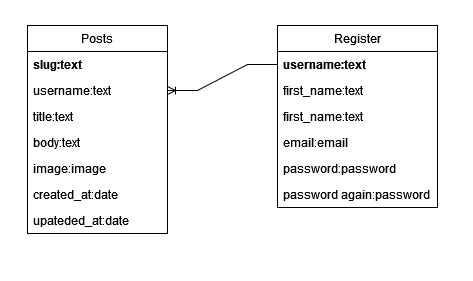

The diagram above was exported from draw.io. Its source (the exported page's mxGraphModel, read from the mxfile embedded in the PNG):
<mxGraphModel dx="1108" dy="502" grid="1" gridSize="10" guides="1" tooltips="1" connect="1" arrows="1" fold="1" page="1" pageScale="1" pageWidth="850" pageHeight="1100" math="0" shadow="0">
  <root>
    <mxCell id="0" />
    <mxCell id="1" parent="0" />
    <mxCell id="Tm_ZFTTtKN7pN_XAX4WW-13" style="edgeStyle=orthogonalEdgeStyle;rounded=0;orthogonalLoop=1;jettySize=auto;html=1;exitX=0;exitY=0;exitDx=0;exitDy=0;" edge="1" parent="1" source="Tm_ZFTTtKN7pN_XAX4WW-1">
      <mxGeometry relative="1" as="geometry">
        <mxPoint x="312" y="130" as="targetPoint" />
      </mxGeometry>
    </mxCell>
    <mxCell id="Tm_ZFTTtKN7pN_XAX4WW-17" style="edgeStyle=orthogonalEdgeStyle;rounded=0;orthogonalLoop=1;jettySize=auto;html=1;exitX=0;exitY=1;exitDx=0;exitDy=0;entryX=1;entryY=0.75;entryDx=0;entryDy=0;" edge="1" parent="1" source="Tm_ZFTTtKN7pN_XAX4WW-1" target="Tm_ZFTTtKN7pN_XAX4WW-4">
      <mxGeometry relative="1" as="geometry" />
    </mxCell>
    <mxCell id="Tm_ZFTTtKN7pN_XAX4WW-23" style="edgeStyle=orthogonalEdgeStyle;rounded=0;orthogonalLoop=1;jettySize=auto;html=1;exitX=1;exitY=1;exitDx=0;exitDy=0;entryX=0;entryY=0.75;entryDx=0;entryDy=0;" edge="1" parent="1" source="Tm_ZFTTtKN7pN_XAX4WW-1" target="Tm_ZFTTtKN7pN_XAX4WW-2">
      <mxGeometry relative="1" as="geometry" />
    </mxCell>
    <mxCell id="Tm_ZFTTtKN7pN_XAX4WW-29" style="edgeStyle=orthogonalEdgeStyle;rounded=0;orthogonalLoop=1;jettySize=auto;html=1;exitX=0.5;exitY=1;exitDx=0;exitDy=0;entryX=0.75;entryY=0;entryDx=0;entryDy=0;" edge="1" parent="1" source="Tm_ZFTTtKN7pN_XAX4WW-1" target="Tm_ZFTTtKN7pN_XAX4WW-5">
      <mxGeometry relative="1" as="geometry">
        <Array as="points">
          <mxPoint x="370" y="260" />
        </Array>
      </mxGeometry>
    </mxCell>
    <mxCell id="Tm_ZFTTtKN7pN_XAX4WW-1" value="weblog" style="ellipse;whiteSpace=wrap;html=1;aspect=fixed;" vertex="1" parent="1">
      <mxGeometry x="300" y="180" width="80" height="80" as="geometry" />
    </mxCell>
    <mxCell id="Tm_ZFTTtKN7pN_XAX4WW-22" style="edgeStyle=orthogonalEdgeStyle;rounded=0;orthogonalLoop=1;jettySize=auto;html=1;exitX=0;exitY=0.25;exitDx=0;exitDy=0;entryX=1.05;entryY=0.425;entryDx=0;entryDy=0;entryPerimeter=0;" edge="1" parent="1" source="Tm_ZFTTtKN7pN_XAX4WW-2" target="Tm_ZFTTtKN7pN_XAX4WW-1">
      <mxGeometry relative="1" as="geometry" />
    </mxCell>
    <mxCell id="Tm_ZFTTtKN7pN_XAX4WW-2" value="user" style="rounded=0;whiteSpace=wrap;html=1;" vertex="1" parent="1">
      <mxGeometry x="490" y="200" width="120" height="60" as="geometry" />
    </mxCell>
    <mxCell id="Tm_ZFTTtKN7pN_XAX4WW-15" style="edgeStyle=orthogonalEdgeStyle;rounded=0;orthogonalLoop=1;jettySize=auto;html=1;exitX=0.75;exitY=1;exitDx=0;exitDy=0;entryX=1;entryY=0;entryDx=0;entryDy=0;" edge="1" parent="1" source="Tm_ZFTTtKN7pN_XAX4WW-3" target="Tm_ZFTTtKN7pN_XAX4WW-1">
      <mxGeometry relative="1" as="geometry" />
    </mxCell>
    <mxCell id="Tm_ZFTTtKN7pN_XAX4WW-3" value="user" style="rounded=0;whiteSpace=wrap;html=1;" vertex="1" parent="1">
      <mxGeometry x="280" y="60" width="120" height="60" as="geometry" />
    </mxCell>
    <mxCell id="Tm_ZFTTtKN7pN_XAX4WW-16" style="edgeStyle=orthogonalEdgeStyle;rounded=0;orthogonalLoop=1;jettySize=auto;html=1;exitX=1;exitY=0.25;exitDx=0;exitDy=0;entryX=-0.025;entryY=0.425;entryDx=0;entryDy=0;entryPerimeter=0;" edge="1" parent="1" source="Tm_ZFTTtKN7pN_XAX4WW-4" target="Tm_ZFTTtKN7pN_XAX4WW-1">
      <mxGeometry relative="1" as="geometry" />
    </mxCell>
    <mxCell id="Tm_ZFTTtKN7pN_XAX4WW-4" value="admin" style="rounded=0;whiteSpace=wrap;html=1;" vertex="1" parent="1">
      <mxGeometry x="80" y="200" width="120" height="60" as="geometry" />
    </mxCell>
    <mxCell id="Tm_ZFTTtKN7pN_XAX4WW-27" style="edgeStyle=orthogonalEdgeStyle;rounded=0;orthogonalLoop=1;jettySize=auto;html=1;exitX=0.25;exitY=0;exitDx=0;exitDy=0;" edge="1" parent="1" source="Tm_ZFTTtKN7pN_XAX4WW-5" target="Tm_ZFTTtKN7pN_XAX4WW-1">
      <mxGeometry relative="1" as="geometry">
        <Array as="points">
          <mxPoint x="320" y="330" />
        </Array>
      </mxGeometry>
    </mxCell>
    <mxCell id="Tm_ZFTTtKN7pN_XAX4WW-5" value="users" style="rounded=0;whiteSpace=wrap;html=1;" vertex="1" parent="1">
      <mxGeometry x="280" y="330" width="120" height="60" as="geometry" />
    </mxCell>
    <mxCell id="Tm_ZFTTtKN7pN_XAX4WW-18" value="&lt;div&gt;access&lt;/div&gt;" style="text;html=1;align=center;verticalAlign=middle;resizable=0;points=[];autosize=1;strokeColor=none;fillColor=none;" vertex="1" parent="1">
      <mxGeometry x="200" y="190" width="60" height="20" as="geometry" />
    </mxCell>
    <mxCell id="Tm_ZFTTtKN7pN_XAX4WW-19" value="&lt;div&gt;add and &lt;br&gt;&lt;/div&gt;&lt;div&gt;delete users&lt;/div&gt;" style="text;html=1;align=center;verticalAlign=middle;resizable=0;points=[];autosize=1;strokeColor=none;fillColor=none;" vertex="1" parent="1">
      <mxGeometry x="210" y="250" width="80" height="30" as="geometry" />
    </mxCell>
    <mxCell id="Tm_ZFTTtKN7pN_XAX4WW-20" value="login" style="text;html=1;align=center;verticalAlign=middle;resizable=0;points=[];autosize=1;strokeColor=none;fillColor=none;" vertex="1" parent="1">
      <mxGeometry x="370" y="130" width="40" height="20" as="geometry" />
    </mxCell>
    <mxCell id="Tm_ZFTTtKN7pN_XAX4WW-21" value="&lt;div&gt;information&lt;/div&gt;&lt;div&gt;and&lt;/div&gt;&lt;div&gt;tools&lt;/div&gt;" style="text;html=1;align=center;verticalAlign=middle;resizable=0;points=[];autosize=1;strokeColor=none;fillColor=none;" vertex="1" parent="1">
      <mxGeometry x="230" y="130" width="80" height="50" as="geometry" />
    </mxCell>
    <mxCell id="Tm_ZFTTtKN7pN_XAX4WW-24" value="sign up" style="text;html=1;align=center;verticalAlign=middle;resizable=0;points=[];autosize=1;strokeColor=none;fillColor=none;" vertex="1" parent="1">
      <mxGeometry x="410" y="190" width="60" height="20" as="geometry" />
    </mxCell>
    <mxCell id="Tm_ZFTTtKN7pN_XAX4WW-25" value="login" style="text;html=1;align=center;verticalAlign=middle;resizable=0;points=[];autosize=1;strokeColor=none;fillColor=none;" vertex="1" parent="1">
      <mxGeometry x="410" y="250" width="40" height="20" as="geometry" />
    </mxCell>
    <mxCell id="Tm_ZFTTtKN7pN_XAX4WW-31" value="login" style="text;html=1;align=center;verticalAlign=middle;resizable=0;points=[];autosize=1;strokeColor=none;fillColor=none;" vertex="1" parent="1">
      <mxGeometry x="280" y="300" width="40" height="20" as="geometry" />
    </mxCell>
    <mxCell id="Tm_ZFTTtKN7pN_XAX4WW-32" value="&lt;div&gt;access to profile &lt;br&gt;&lt;/div&gt;&lt;div&gt;and comments&lt;/div&gt;" style="text;html=1;align=center;verticalAlign=middle;resizable=0;points=[];autosize=1;strokeColor=none;fillColor=none;" vertex="1" parent="1">
      <mxGeometry x="360" y="290" width="110" height="30" as="geometry" />
    </mxCell>
    <mxCell id="Tm_ZFTTtKN7pN_XAX4WW-33" value="Posts" style="swimlane;fontStyle=0;childLayout=stackLayout;horizontal=1;startSize=26;fillColor=none;horizontalStack=0;resizeParent=1;resizeParentMax=0;resizeLast=0;collapsible=1;marginBottom=0;" vertex="1" parent="1">
      <mxGeometry x="850" y="80" width="140" height="208" as="geometry" />
    </mxCell>
    <mxCell id="Tm_ZFTTtKN7pN_XAX4WW-40" value="slug:text" style="text;strokeColor=none;fillColor=none;align=left;verticalAlign=top;spacingLeft=4;spacingRight=4;overflow=hidden;rotatable=0;points=[[0,0.5],[1,0.5]];portConstraint=eastwest;shadow=1;fontStyle=1" vertex="1" parent="Tm_ZFTTtKN7pN_XAX4WW-33">
      <mxGeometry y="26" width="140" height="26" as="geometry" />
    </mxCell>
    <mxCell id="Tm_ZFTTtKN7pN_XAX4WW-35" value="username:text" style="text;strokeColor=none;fillColor=none;align=left;verticalAlign=top;spacingLeft=4;spacingRight=4;overflow=hidden;rotatable=0;points=[[0,0.5],[1,0.5]];portConstraint=eastwest;" vertex="1" parent="Tm_ZFTTtKN7pN_XAX4WW-33">
      <mxGeometry y="52" width="140" height="26" as="geometry" />
    </mxCell>
    <mxCell id="Tm_ZFTTtKN7pN_XAX4WW-34" value="title:text" style="text;strokeColor=none;fillColor=none;align=left;verticalAlign=top;spacingLeft=4;spacingRight=4;overflow=hidden;rotatable=0;points=[[0,0.5],[1,0.5]];portConstraint=eastwest;" vertex="1" parent="Tm_ZFTTtKN7pN_XAX4WW-33">
      <mxGeometry y="78" width="140" height="26" as="geometry" />
    </mxCell>
    <mxCell id="Tm_ZFTTtKN7pN_XAX4WW-37" value="body:text" style="text;strokeColor=none;fillColor=none;align=left;verticalAlign=top;spacingLeft=4;spacingRight=4;overflow=hidden;rotatable=0;points=[[0,0.5],[1,0.5]];portConstraint=eastwest;" vertex="1" parent="Tm_ZFTTtKN7pN_XAX4WW-33">
      <mxGeometry y="104" width="140" height="26" as="geometry" />
    </mxCell>
    <mxCell id="Tm_ZFTTtKN7pN_XAX4WW-38" value="image:image" style="text;strokeColor=none;fillColor=none;align=left;verticalAlign=top;spacingLeft=4;spacingRight=4;overflow=hidden;rotatable=0;points=[[0,0.5],[1,0.5]];portConstraint=eastwest;" vertex="1" parent="Tm_ZFTTtKN7pN_XAX4WW-33">
      <mxGeometry y="130" width="140" height="26" as="geometry" />
    </mxCell>
    <mxCell id="Tm_ZFTTtKN7pN_XAX4WW-36" value="created_at:date" style="text;strokeColor=none;fillColor=none;align=left;verticalAlign=top;spacingLeft=4;spacingRight=4;overflow=hidden;rotatable=0;points=[[0,0.5],[1,0.5]];portConstraint=eastwest;" vertex="1" parent="Tm_ZFTTtKN7pN_XAX4WW-33">
      <mxGeometry y="156" width="140" height="26" as="geometry" />
    </mxCell>
    <mxCell id="Tm_ZFTTtKN7pN_XAX4WW-39" value="upateded_at:date" style="text;strokeColor=none;fillColor=none;align=left;verticalAlign=top;spacingLeft=4;spacingRight=4;overflow=hidden;rotatable=0;points=[[0,0.5],[1,0.5]];portConstraint=eastwest;" vertex="1" parent="Tm_ZFTTtKN7pN_XAX4WW-33">
      <mxGeometry y="182" width="140" height="26" as="geometry" />
    </mxCell>
    <mxCell id="Tm_ZFTTtKN7pN_XAX4WW-42" value="Register" style="swimlane;fontStyle=0;childLayout=stackLayout;horizontal=1;startSize=26;fillColor=none;horizontalStack=0;resizeParent=1;resizeParentMax=0;resizeLast=0;collapsible=1;marginBottom=0;" vertex="1" parent="1">
      <mxGeometry x="1100" y="80" width="160" height="182" as="geometry" />
    </mxCell>
    <mxCell id="Tm_ZFTTtKN7pN_XAX4WW-44" value="username:text" style="text;strokeColor=none;fillColor=none;align=left;verticalAlign=top;spacingLeft=4;spacingRight=4;overflow=hidden;rotatable=0;points=[[0,0.5],[1,0.5]];portConstraint=eastwest;fontStyle=1" vertex="1" parent="Tm_ZFTTtKN7pN_XAX4WW-42">
      <mxGeometry y="26" width="160" height="26" as="geometry" />
    </mxCell>
    <mxCell id="Tm_ZFTTtKN7pN_XAX4WW-50" value="first_name:text" style="text;strokeColor=none;fillColor=none;align=left;verticalAlign=top;spacingLeft=4;spacingRight=4;overflow=hidden;rotatable=0;points=[[0,0.5],[1,0.5]];portConstraint=eastwest;" vertex="1" parent="Tm_ZFTTtKN7pN_XAX4WW-42">
      <mxGeometry y="52" width="160" height="26" as="geometry" />
    </mxCell>
    <mxCell id="Tm_ZFTTtKN7pN_XAX4WW-51" value="first_name:text" style="text;strokeColor=none;fillColor=none;align=left;verticalAlign=top;spacingLeft=4;spacingRight=4;overflow=hidden;rotatable=0;points=[[0,0.5],[1,0.5]];portConstraint=eastwest;" vertex="1" parent="Tm_ZFTTtKN7pN_XAX4WW-42">
      <mxGeometry y="78" width="160" height="26" as="geometry" />
    </mxCell>
    <mxCell id="Tm_ZFTTtKN7pN_XAX4WW-52" value="email:email" style="text;strokeColor=none;fillColor=none;align=left;verticalAlign=top;spacingLeft=4;spacingRight=4;overflow=hidden;rotatable=0;points=[[0,0.5],[1,0.5]];portConstraint=eastwest;" vertex="1" parent="Tm_ZFTTtKN7pN_XAX4WW-42">
      <mxGeometry y="104" width="160" height="26" as="geometry" />
    </mxCell>
    <mxCell id="Tm_ZFTTtKN7pN_XAX4WW-53" value="password:password" style="text;strokeColor=none;fillColor=none;align=left;verticalAlign=top;spacingLeft=4;spacingRight=4;overflow=hidden;rotatable=0;points=[[0,0.5],[1,0.5]];portConstraint=eastwest;" vertex="1" parent="Tm_ZFTTtKN7pN_XAX4WW-42">
      <mxGeometry y="130" width="160" height="26" as="geometry" />
    </mxCell>
    <mxCell id="Tm_ZFTTtKN7pN_XAX4WW-54" value="password again:password" style="text;strokeColor=none;fillColor=none;align=left;verticalAlign=top;spacingLeft=4;spacingRight=4;overflow=hidden;rotatable=0;points=[[0,0.5],[1,0.5]];portConstraint=eastwest;" vertex="1" parent="Tm_ZFTTtKN7pN_XAX4WW-42">
      <mxGeometry y="156" width="160" height="26" as="geometry" />
    </mxCell>
    <mxCell id="Tm_ZFTTtKN7pN_XAX4WW-57" value="" style="edgeStyle=entityRelationEdgeStyle;fontSize=12;html=1;endArrow=ERoneToMany;rounded=0;exitX=0;exitY=0.5;exitDx=0;exitDy=0;" edge="1" parent="1" source="Tm_ZFTTtKN7pN_XAX4WW-44" target="Tm_ZFTTtKN7pN_XAX4WW-35">
      <mxGeometry width="100" height="100" relative="1" as="geometry">
        <mxPoint x="1070" y="250" as="sourcePoint" />
        <mxPoint x="1170" y="150" as="targetPoint" />
      </mxGeometry>
    </mxCell>
  </root>
</mxGraphModel>